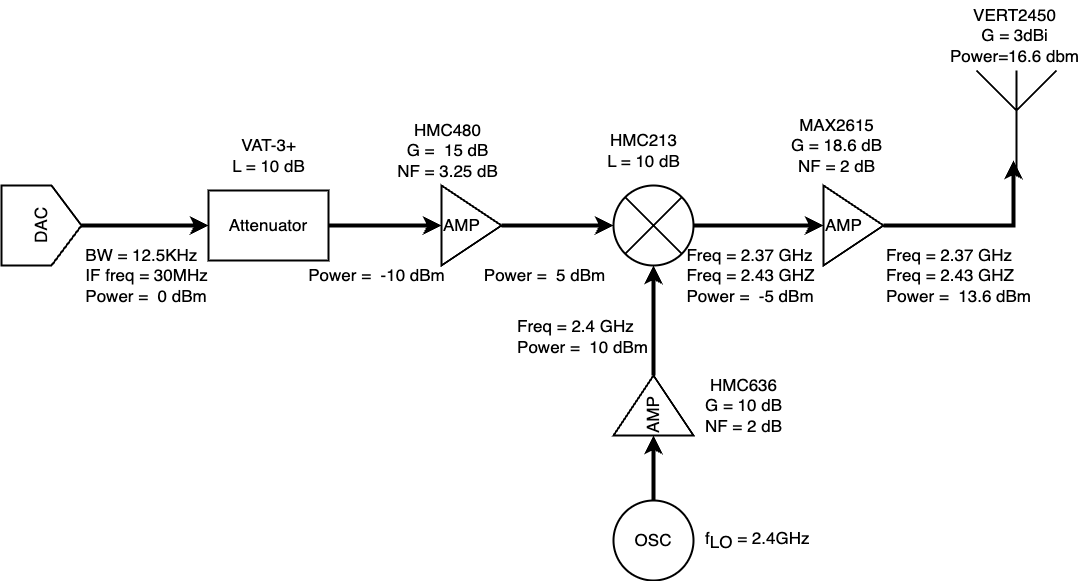

The diagram above was exported from draw.io. Its source (the exported page's mxGraphModel, read from the mxfile embedded in the PNG):
<mxGraphModel dx="2336" dy="958" grid="1" gridSize="10" guides="1" tooltips="1" connect="1" arrows="1" fold="1" page="1" pageScale="1" pageWidth="827" pageHeight="1169" math="0" shadow="0">
  <root>
    <mxCell id="0" />
    <mxCell id="1" parent="0" />
    <mxCell id="jrZ9ld4mW0Ml7d3sND3q-13" style="edgeStyle=orthogonalEdgeStyle;rounded=0;orthogonalLoop=1;jettySize=auto;html=1;exitX=1;exitY=0.5;exitDx=0;exitDy=0;strokeWidth=4;fontSize=17;" parent="1" source="jrZ9ld4mW0Ml7d3sND3q-2" target="jrZ9ld4mW0Ml7d3sND3q-3" edge="1">
      <mxGeometry relative="1" as="geometry" />
    </mxCell>
    <mxCell id="jrZ9ld4mW0Ml7d3sND3q-2" value="AMP" style="triangle;whiteSpace=wrap;html=1;strokeWidth=2;fontSize=17;align=left;" parent="1" vertex="1">
      <mxGeometry x="-160" y="410" width="60" height="80" as="geometry" />
    </mxCell>
    <mxCell id="jrZ9ld4mW0Ml7d3sND3q-14" style="edgeStyle=orthogonalEdgeStyle;rounded=0;orthogonalLoop=1;jettySize=auto;html=1;exitX=1;exitY=0.5;exitDx=0;exitDy=0;entryX=0;entryY=0.5;entryDx=0;entryDy=0;strokeWidth=4;fontSize=17;" parent="1" source="jrZ9ld4mW0Ml7d3sND3q-3" target="jrZ9ld4mW0Ml7d3sND3q-6" edge="1">
      <mxGeometry relative="1" as="geometry" />
    </mxCell>
    <mxCell id="jrZ9ld4mW0Ml7d3sND3q-3" value="" style="shape=sumEllipse;perimeter=ellipsePerimeter;whiteSpace=wrap;html=1;backgroundOutline=1;strokeWidth=2;fontSize=17;" parent="1" vertex="1">
      <mxGeometry x="12" y="410" width="80" height="80" as="geometry" />
    </mxCell>
    <mxCell id="jrZ9ld4mW0Ml7d3sND3q-17" style="edgeStyle=orthogonalEdgeStyle;rounded=0;orthogonalLoop=1;jettySize=auto;html=1;exitX=1;exitY=0.5;exitDx=0;exitDy=0;entryX=0.5;entryY=1;entryDx=0;entryDy=0;strokeWidth=4;fontSize=17;" parent="1" source="jrZ9ld4mW0Ml7d3sND3q-4" target="jrZ9ld4mW0Ml7d3sND3q-3" edge="1">
      <mxGeometry relative="1" as="geometry" />
    </mxCell>
    <mxCell id="jrZ9ld4mW0Ml7d3sND3q-4" value="AMP" style="triangle;whiteSpace=wrap;html=1;rotation=-90;strokeWidth=2;fontSize=17;align=left;" parent="1" vertex="1">
      <mxGeometry x="22" y="590" width="60" height="80" as="geometry" />
    </mxCell>
    <mxCell id="jrZ9ld4mW0Ml7d3sND3q-16" style="edgeStyle=orthogonalEdgeStyle;rounded=0;orthogonalLoop=1;jettySize=auto;html=1;exitX=0.5;exitY=0;exitDx=0;exitDy=0;entryX=0;entryY=0.5;entryDx=0;entryDy=0;strokeWidth=4;fontSize=17;" parent="1" source="jrZ9ld4mW0Ml7d3sND3q-5" target="jrZ9ld4mW0Ml7d3sND3q-4" edge="1">
      <mxGeometry relative="1" as="geometry" />
    </mxCell>
    <mxCell id="jrZ9ld4mW0Ml7d3sND3q-5" value="&lt;font style=&quot;font-size: 17px;&quot;&gt;OSC&lt;/font&gt;" style="ellipse;whiteSpace=wrap;html=1;aspect=fixed;strokeWidth=2;fontSize=17;" parent="1" vertex="1">
      <mxGeometry x="12" y="725" width="80" height="80" as="geometry" />
    </mxCell>
    <mxCell id="jrZ9ld4mW0Ml7d3sND3q-15" style="edgeStyle=orthogonalEdgeStyle;rounded=0;orthogonalLoop=1;jettySize=auto;html=1;exitX=1;exitY=0.5;exitDx=0;exitDy=0;entryX=0.463;entryY=0.9;entryDx=0;entryDy=0;strokeWidth=4;fontSize=17;entryPerimeter=0;" parent="1" source="jrZ9ld4mW0Ml7d3sND3q-6" target="jrZ9ld4mW0Ml7d3sND3q-8" edge="1">
      <mxGeometry relative="1" as="geometry">
        <mxPoint x="450" y="450" as="targetPoint" />
      </mxGeometry>
    </mxCell>
    <mxCell id="jrZ9ld4mW0Ml7d3sND3q-6" value="AMP" style="triangle;whiteSpace=wrap;html=1;strokeWidth=2;fontSize=17;align=left;" parent="1" vertex="1">
      <mxGeometry x="222" y="410" width="60" height="80" as="geometry" />
    </mxCell>
    <mxCell id="jrZ9ld4mW0Ml7d3sND3q-8" value="" style="verticalLabelPosition=bottom;shadow=0;dashed=0;align=center;html=1;verticalAlign=top;shape=mxgraph.electrical.radio.aerial_-_antenna_1;strokeWidth=2;fontSize=17;" parent="1" vertex="1">
      <mxGeometry x="375" y="295" width="80" height="100" as="geometry" />
    </mxCell>
    <mxCell id="q6qFZlMHjFmC30Wu0yNL-12" style="edgeStyle=orthogonalEdgeStyle;rounded=0;orthogonalLoop=1;jettySize=auto;html=1;exitX=0.5;exitY=1;exitDx=0;exitDy=0;entryX=0;entryY=0.5;entryDx=0;entryDy=0;strokeWidth=4;fontSize=17;" edge="1" parent="1" source="jrZ9ld4mW0Ml7d3sND3q-19" target="q6qFZlMHjFmC30Wu0yNL-11">
      <mxGeometry relative="1" as="geometry" />
    </mxCell>
    <mxCell id="jrZ9ld4mW0Ml7d3sND3q-19" value="&lt;font style=&quot;font-size: 17px;&quot;&gt;DAC&lt;/font&gt;" style="shape=offPageConnector;whiteSpace=wrap;html=1;rotation=-90;strokeWidth=2;horizontal=1;verticalAlign=middle;fontSize=17;" parent="1" vertex="1">
      <mxGeometry x="-600" y="410" width="80" height="80" as="geometry" />
    </mxCell>
    <mxCell id="jrZ9ld4mW0Ml7d3sND3q-22" value="&lt;font style=&quot;font-size: 17px;&quot;&gt;f&lt;sub style=&quot;font-size: 17px;&quot;&gt;LO&lt;/sub&gt; = 2.4GHz&lt;/font&gt;" style="text;html=1;align=left;verticalAlign=middle;resizable=0;points=[];autosize=1;strokeColor=none;fillColor=none;fontSize=17;" parent="1" vertex="1">
      <mxGeometry x="102" y="745" width="130" height="40" as="geometry" />
    </mxCell>
    <mxCell id="q6qFZlMHjFmC30Wu0yNL-1" value="&lt;div style=&quot;text-align: left; font-size: 17px;&quot;&gt;&lt;span style=&quot;background-color: initial; font-size: 17px;&quot;&gt;&lt;font style=&quot;font-size: 17px;&quot;&gt;BW = 12.5KHz&lt;/font&gt;&lt;/span&gt;&lt;/div&gt;&lt;div style=&quot;text-align: left; font-size: 17px;&quot;&gt;&lt;span style=&quot;background-color: initial; font-size: 17px;&quot;&gt;&lt;font style=&quot;font-size: 17px;&quot;&gt;IF freq = 30MHz&lt;/font&gt;&lt;/span&gt;&lt;/div&gt;&lt;div style=&quot;text-align: left; font-size: 17px;&quot;&gt;&lt;span style=&quot;background-color: initial; font-size: 17px;&quot;&gt;&lt;font style=&quot;font-size: 17px;&quot;&gt;Power =&amp;nbsp; 0 dBm&lt;/font&gt;&lt;/span&gt;&lt;/div&gt;" style="text;html=1;align=center;verticalAlign=middle;resizable=0;points=[];autosize=1;strokeColor=none;fillColor=none;fontSize=17;" vertex="1" parent="1">
      <mxGeometry x="-530" y="465" width="150" height="70" as="geometry" />
    </mxCell>
    <mxCell id="q6qFZlMHjFmC30Wu0yNL-4" value="&lt;div style=&quot;text-align: left; font-size: 17px;&quot;&gt;&lt;span style=&quot;background-color: initial; font-size: 17px;&quot;&gt;Freq = 2.37 GHz&lt;/span&gt;&lt;/div&gt;&lt;div style=&quot;text-align: left; font-size: 17px;&quot;&gt;&lt;span style=&quot;background-color: initial; font-size: 17px;&quot;&gt;Freq = 2.43 GHZ&lt;/span&gt;&lt;/div&gt;&lt;div style=&quot;text-align: left; font-size: 17px;&quot;&gt;&lt;span style=&quot;background-color: initial; font-size: 17px;&quot;&gt;&lt;font style=&quot;font-size: 17px;&quot;&gt;Power =&amp;nbsp; -5 dBm&lt;/font&gt;&lt;/span&gt;&lt;/div&gt;" style="text;html=1;align=center;verticalAlign=middle;resizable=0;points=[];autosize=1;strokeColor=none;fillColor=none;fontSize=17;" vertex="1" parent="1">
      <mxGeometry x="74" y="465" width="150" height="70" as="geometry" />
    </mxCell>
    <mxCell id="q6qFZlMHjFmC30Wu0yNL-5" value="HMC636&lt;br style=&quot;font-size: 17px;&quot;&gt;G = 10 dB&lt;br style=&quot;font-size: 17px;&quot;&gt;NF = 2 dB" style="text;html=1;align=center;verticalAlign=middle;resizable=0;points=[];autosize=1;strokeColor=none;fillColor=none;fontSize=17;" vertex="1" parent="1">
      <mxGeometry x="92" y="595" width="100" height="70" as="geometry" />
    </mxCell>
    <mxCell id="q6qFZlMHjFmC30Wu0yNL-6" value="MAX2615&lt;br style=&quot;font-size: 17px;&quot;&gt;G = 18.6 dB&lt;br style=&quot;font-size: 17px;&quot;&gt;NF = 2 dB" style="text;html=1;align=center;verticalAlign=middle;resizable=0;points=[];autosize=1;strokeColor=none;fillColor=none;fontSize=17;" vertex="1" parent="1">
      <mxGeometry x="180" y="335" width="110" height="70" as="geometry" />
    </mxCell>
    <mxCell id="q6qFZlMHjFmC30Wu0yNL-8" value="&lt;font style=&quot;font-size: 17px;&quot;&gt;VERT2450&lt;br style=&quot;font-size: 17px;&quot;&gt;G = 3dBi&lt;br&gt;Power=16.6 dbm&lt;br&gt;&lt;/font&gt;" style="text;html=1;align=center;verticalAlign=middle;resizable=0;points=[];autosize=1;strokeColor=none;fillColor=none;fontSize=17;" vertex="1" parent="1">
      <mxGeometry x="338" y="225" width="150" height="70" as="geometry" />
    </mxCell>
    <mxCell id="q6qFZlMHjFmC30Wu0yNL-9" value="&lt;font style=&quot;font-size: 17px;&quot;&gt;HMC213&lt;br style=&quot;font-size: 17px;&quot;&gt;L = 10 dB&lt;br style=&quot;font-size: 17px;&quot;&gt;&lt;/font&gt;" style="text;html=1;align=center;verticalAlign=middle;resizable=0;points=[];autosize=1;strokeColor=none;fillColor=none;fontSize=17;" vertex="1" parent="1">
      <mxGeometry x="-8" y="350" width="100" height="50" as="geometry" />
    </mxCell>
    <mxCell id="q6qFZlMHjFmC30Wu0yNL-10" value="HMC480&lt;br style=&quot;font-size: 17px;&quot;&gt;G =&amp;nbsp; 15 dB&lt;br style=&quot;font-size: 17px;&quot;&gt;NF = 3.25 dB" style="text;html=1;align=center;verticalAlign=middle;resizable=0;points=[];autosize=1;strokeColor=none;fillColor=none;fontSize=17;" vertex="1" parent="1">
      <mxGeometry x="-214" y="340" width="120" height="70" as="geometry" />
    </mxCell>
    <mxCell id="q6qFZlMHjFmC30Wu0yNL-13" style="edgeStyle=orthogonalEdgeStyle;rounded=0;orthogonalLoop=1;jettySize=auto;html=1;exitX=1;exitY=0.5;exitDx=0;exitDy=0;entryX=0;entryY=0.5;entryDx=0;entryDy=0;fontSize=17;strokeWidth=4;" edge="1" parent="1" source="q6qFZlMHjFmC30Wu0yNL-11" target="jrZ9ld4mW0Ml7d3sND3q-2">
      <mxGeometry relative="1" as="geometry" />
    </mxCell>
    <mxCell id="q6qFZlMHjFmC30Wu0yNL-11" value="&lt;font style=&quot;font-size: 17px;&quot;&gt;Attenuator&lt;/font&gt;" style="rounded=0;whiteSpace=wrap;html=1;fontSize=17;strokeWidth=2;" vertex="1" parent="1">
      <mxGeometry x="-393" y="415" width="120" height="70" as="geometry" />
    </mxCell>
    <mxCell id="q6qFZlMHjFmC30Wu0yNL-14" value="VAT-3+&lt;br style=&quot;font-size: 17px;&quot;&gt;L = 10 dB" style="text;html=1;align=center;verticalAlign=middle;resizable=0;points=[];autosize=1;strokeColor=none;fillColor=none;fontSize=17;" vertex="1" parent="1">
      <mxGeometry x="-383" y="355" width="100" height="50" as="geometry" />
    </mxCell>
    <mxCell id="q6qFZlMHjFmC30Wu0yNL-15" value="&lt;div style=&quot;text-align: left; font-size: 17px;&quot;&gt;&lt;span style=&quot;background-color: initial; font-size: 17px;&quot;&gt;Power =&amp;nbsp; 5 dBm&lt;/span&gt;&lt;br style=&quot;font-size: 17px;&quot;&gt;&lt;/div&gt;" style="text;html=1;align=center;verticalAlign=middle;resizable=0;points=[];autosize=1;strokeColor=none;fillColor=none;fontSize=17;" vertex="1" parent="1">
      <mxGeometry x="-127" y="485" width="140" height="30" as="geometry" />
    </mxCell>
    <mxCell id="q6qFZlMHjFmC30Wu0yNL-16" value="&lt;div style=&quot;text-align: left; font-size: 17px;&quot;&gt;&lt;span style=&quot;background-color: initial; font-size: 17px;&quot;&gt;Power =&amp;nbsp; -10 dBm&lt;/span&gt;&lt;br style=&quot;font-size: 17px;&quot;&gt;&lt;/div&gt;" style="text;html=1;align=center;verticalAlign=middle;resizable=0;points=[];autosize=1;strokeColor=none;fillColor=none;fontSize=17;" vertex="1" parent="1">
      <mxGeometry x="-305" y="485" width="160" height="30" as="geometry" />
    </mxCell>
    <mxCell id="q6qFZlMHjFmC30Wu0yNL-17" value="&lt;div style=&quot;text-align: left; font-size: 17px;&quot;&gt;&lt;span style=&quot;background-color: initial; font-size: 17px;&quot;&gt;Freq = 2.37 GHz&lt;/span&gt;&lt;/div&gt;&lt;div style=&quot;text-align: left; font-size: 17px;&quot;&gt;&lt;span style=&quot;background-color: initial; font-size: 17px;&quot;&gt;Freq = 2.43 GHZ&lt;/span&gt;&lt;/div&gt;&lt;div style=&quot;text-align: left; font-size: 17px;&quot;&gt;&lt;span style=&quot;background-color: initial; font-size: 17px;&quot;&gt;&lt;font style=&quot;font-size: 17px;&quot;&gt;Power =&amp;nbsp; 13.6 dBm&lt;/font&gt;&lt;/span&gt;&lt;/div&gt;" style="text;html=1;align=center;verticalAlign=middle;resizable=0;points=[];autosize=1;strokeColor=none;fillColor=none;fontSize=17;" vertex="1" parent="1">
      <mxGeometry x="272" y="465" width="170" height="70" as="geometry" />
    </mxCell>
    <mxCell id="q6qFZlMHjFmC30Wu0yNL-18" value="&lt;div style=&quot;text-align: left; font-size: 17px;&quot;&gt;&lt;span style=&quot;background-color: initial; font-size: 17px;&quot;&gt;Freq = 2.4 GHz&lt;/span&gt;&lt;/div&gt;&lt;div style=&quot;text-align: left; font-size: 17px;&quot;&gt;&lt;span style=&quot;background-color: initial; font-size: 17px;&quot;&gt;Power =&amp;nbsp; 10 dBm&lt;/span&gt;&lt;br style=&quot;font-size: 17px;&quot;&gt;&lt;/div&gt;" style="text;html=1;align=center;verticalAlign=middle;resizable=0;points=[];autosize=1;strokeColor=none;fillColor=none;fontSize=17;" vertex="1" parent="1">
      <mxGeometry x="-94" y="536" width="150" height="50" as="geometry" />
    </mxCell>
  </root>
</mxGraphModel>